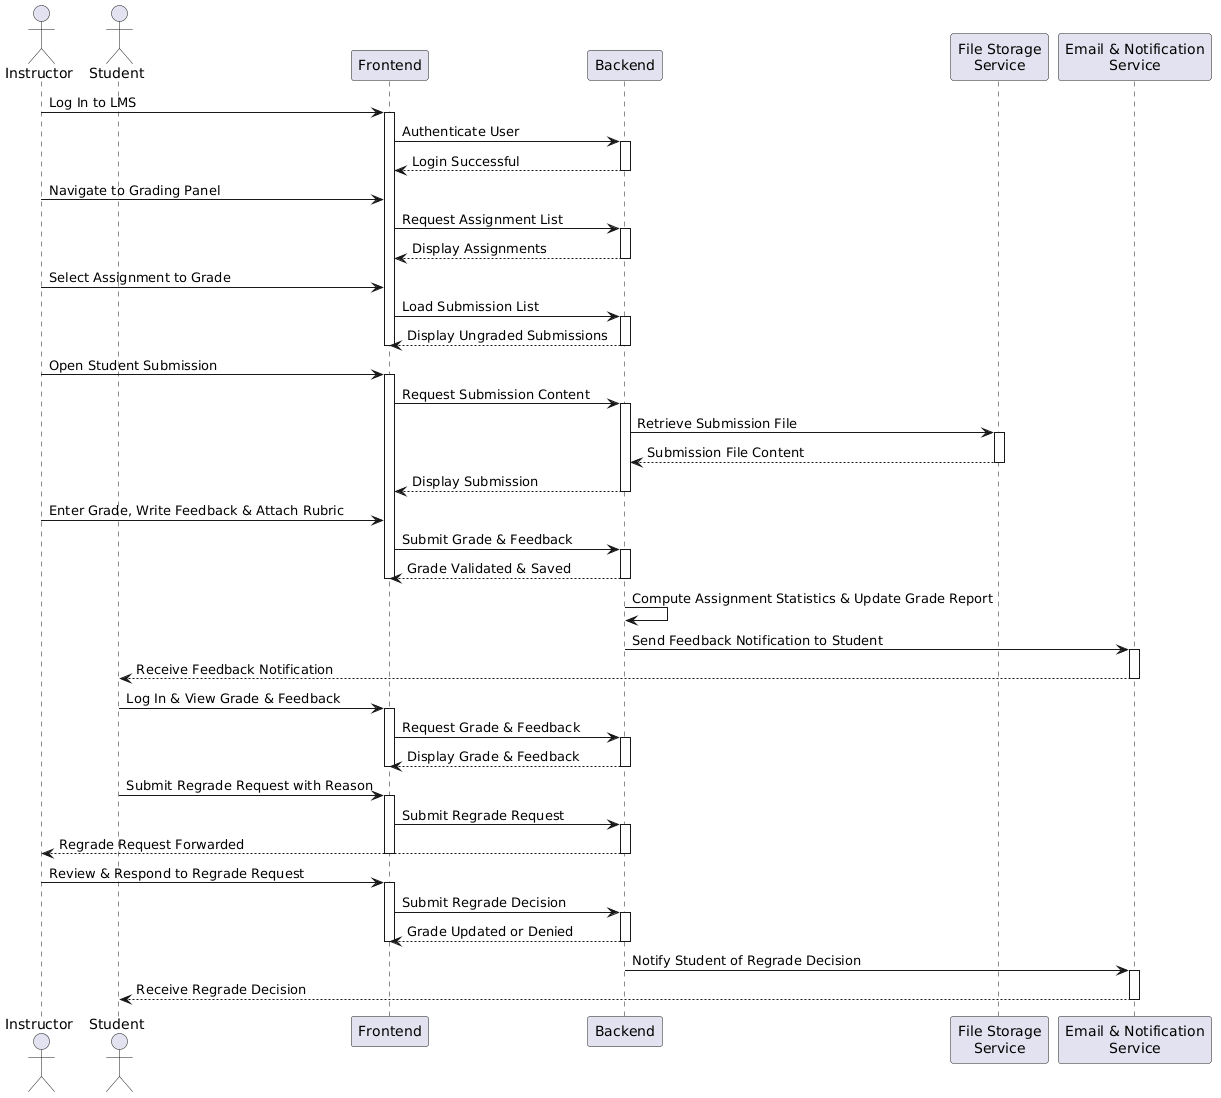

The diagram above was rendered by PlantUML. Its source (embedded in the PNG):
@startuml
actor Instructor
actor Student
participant Frontend
participant Backend
participant "File Storage\nService" as FileStorage
participant "Email & Notification\nService" as Notification

' Login & Navigation Flow
Instructor -> Frontend: Log In to LMS
activate Frontend
Frontend -> Backend: Authenticate User
activate Backend
Backend --> Frontend: Login Successful
deactivate Backend
Instructor -> Frontend: Navigate to Grading Panel
Frontend -> Backend: Request Assignment List
activate Backend
Backend --> Frontend: Display Assignments
deactivate Backend
Instructor -> Frontend: Select Assignment to Grade
Frontend -> Backend: Load Submission List
activate Backend
Backend --> Frontend: Display Ungraded Submissions
deactivate Backend
deactivate Frontend

' Grading Flow
Instructor -> Frontend: Open Student Submission
activate Frontend
Frontend -> Backend: Request Submission Content
activate Backend
Backend -> FileStorage: Retrieve Submission File
activate FileStorage
FileStorage --> Backend: Submission File Content
deactivate FileStorage
Backend --> Frontend: Display Submission
deactivate Backend
Instructor -> Frontend: Enter Grade, Write Feedback & Attach Rubric
Frontend -> Backend: Submit Grade & Feedback
activate Backend
Backend --> Frontend: Grade Validated & Saved
deactivate Backend
deactivate Frontend

' Statistics Flow
Backend -> Backend: Compute Assignment Statistics & Update Grade Report

' Student Notification Flow
Backend -> Notification: Send Feedback Notification to Student
activate Notification
Notification --> Student: Receive Feedback Notification
deactivate Notification
Student -> Frontend: Log In & View Grade & Feedback
activate Frontend
Frontend -> Backend: Request Grade & Feedback
activate Backend
Backend --> Frontend: Display Grade & Feedback
deactivate Backend
deactivate Frontend

' Grade Dispute Flow
Student -> Frontend: Submit Regrade Request with Reason
activate Frontend
Frontend -> Backend: Submit Regrade Request
activate Backend
Backend --> Instructor: Regrade Request Forwarded
deactivate Backend
deactivate Frontend
Instructor -> Frontend: Review & Respond to Regrade Request
activate Frontend
Frontend -> Backend: Submit Regrade Decision
activate Backend
Backend --> Frontend: Grade Updated or Denied
deactivate Backend
deactivate Frontend
Backend -> Notification: Notify Student of Regrade Decision
activate Notification
Notification --> Student: Receive Regrade Decision
deactivate Notification
@enduml